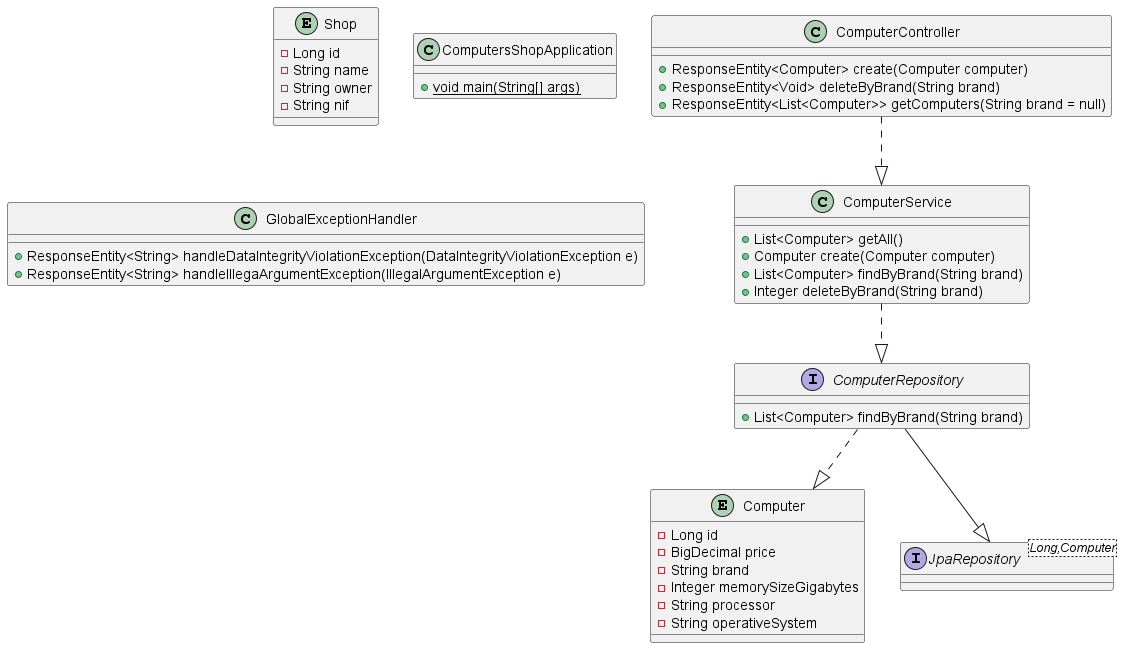

The diagram above was rendered by PlantUML. Its source (embedded in the PNG):
@startuml computers-shop
entity Computer {
    - Long id
    - BigDecimal price
    - String brand
    - Integer memorySizeGigabytes
    - String processor
    - String operativeSystem
}
entity Shop {
    - Long id
    - String name
    - String owner
    - String nif
}
interface ComputerRepository{
    + List<Computer> findByBrand(String brand)
}
interface JpaRepository<Long,Computer>
class ComputerService {
    + List<Computer> getAll()
    + Computer create(Computer computer)
    + List<Computer> findByBrand(String brand)
    + Integer deleteByBrand(String brand)
}
class ComputerController {
    + ResponseEntity<Computer> create(Computer computer)
    + ResponseEntity<Void> deleteByBrand(String brand)
    + ResponseEntity<List<Computer>> getComputers(String brand = null)
}
class ComputersShopApplication {
	+ {static} void main(String[] args)
}
class GlobalExceptionHandler {
    + ResponseEntity<String> handleDataIntegrityViolationException(DataIntegrityViolationException e)
    + ResponseEntity<String> handleIllegaArgumentException(IllegalArgumentException e)
}  
ComputerController ..|> ComputerService
ComputerService ..|> ComputerRepository
ComputerRepository ..|> Computer
ComputerRepository --|> JpaRepository
@enduml